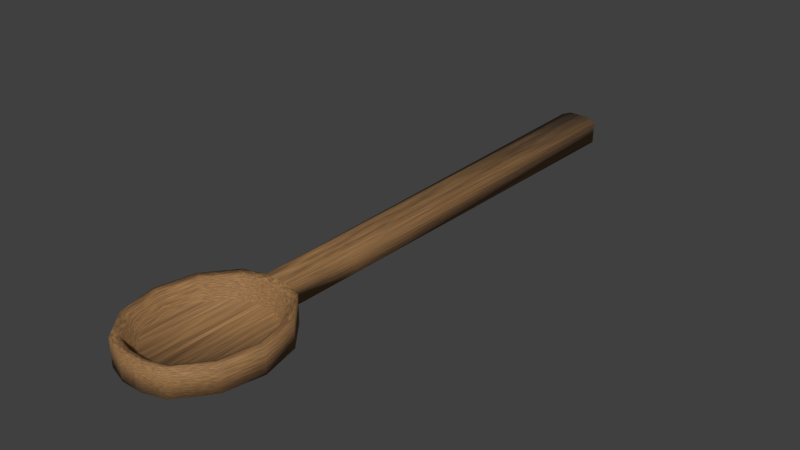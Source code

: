 # Source: cooking_spoon.blend  (saved by Blender 5.2.45; exported with 4.5.12 LTS)
import bpy
from mathutils import Matrix  # noqa: F401  (used for matrix-valued properties, if any)

bpy.ops.wm.read_factory_settings(use_empty=True)
scene = bpy.context.scene
scene.name = 'Scene'

# ---- collections
col_collection_1 = bpy.data.collections.new('Collection 1'); scene.collection.children.link(col_collection_1)

# ---- materials (node trees are filled in below, after node groups)
mat_carvedwood = bpy.data.materials.new('CarvedWood')

# ---- material node trees
mat_carvedwood.use_nodes = True; mat_carvedwood.node_tree.nodes.clear()
_N = mat_carvedwood.node_tree.nodes; _L = mat_carvedwood.node_tree.links
n0 = _N.new('ShaderNodeBsdfPrincipled'); n0.name = 'Principled BSDF'; n0.location = (-200, 100)
n0.inputs[2].default_value = 0.78
n0.inputs[10].default_value = 0.005
n1 = _N.new('ShaderNodeOutputMaterial'); n1.name = 'Material Output'; n1.location = (200, 100)
n2 = _N.new('ShaderNodeTexCoord'); n2.name = 'Texture Coordinate'; n2.location = (0, 0)
n3 = _N.new('ShaderNodeVectorMath'); n3.name = 'Vector Math'; n3.location = (0, 0)
n3.operation = 'MULTIPLY'
n3.inputs[1].default_value = (6.0, 1.0, 10.0)
n4 = _N.new('ShaderNodeTexNoise'); n4.name = 'Noise Texture'; n4.location = (0, 0)
n4.width = 160
n4.inputs[3].default_value = 3.0
n4.inputs[4].default_value = 0.7
n5 = _N.new('ShaderNodeValToRGB'); n5.name = 'Color Ramp'; n5.location = (0, 0)
while len(n5.color_ramp.elements) > 1: n5.color_ramp.elements.remove(n5.color_ramp.elements[-1])
n5.color_ramp.elements[0].position = 0.2; n5.color_ramp.elements[0].color = (0.09, 0.035, 0.012, 1.0)
_e = n5.color_ramp.elements.new(0.8); _e.color = (0.48, 0.26, 0.095, 1.0)
n6 = _N.new('ShaderNodeBump'); n6.name = 'Bump'; n6.location = (0, 0)
n6.inputs[0].default_value = 0.18
n6.inputs[1].default_value = 0.006
_L.new(n0.outputs[0], n1.inputs[0])
_L.new(n2.outputs[0], n3.inputs[0])
_L.new(n3.outputs[0], n4.inputs[0])
_L.new(n4.outputs[0], n5.inputs[0])
_L.new(n5.outputs[0], n0.inputs[0])
_L.new(n4.outputs[0], n6.inputs[3])
_L.new(n6.outputs[0], n0.inputs[5])
n1.is_active_output = True

# ---- world
world_world = bpy.data.worlds.new('World'); scene.world = world_world
world_world.use_nodes = True; world_world.node_tree.nodes.clear()
_N = world_world.node_tree.nodes; _L = world_world.node_tree.links
n0 = _N.new('ShaderNodeOutputWorld'); n0.name = 'World Output'; n0.location = (280, 0)
n1 = _N.new('ShaderNodeBackground'); n1.name = 'Background'; n1.location = (0, 0)
n1.inputs[0].default_value = (0.05088, 0.05088, 0.05088, 1.0)
n2 = _N.new('NodeFrame'); n2.name = 'Frame'; n2.location = (0, 0)
n2.label = 'Versioning: Use Nodes was removed'
n2.width = 160
n0.parent = n2
n1.parent = n2
_L.new(n1.outputs[0], n0.inputs[0])
n0.is_active_output = True
world_world.color = (0.05088, 0.05088, 0.05088)
world_world.use_sun_shadow = False
world_world.sun_shadow_jitter_overblur = 0.0
world_world.cycles.sampling_method = 'MANUAL'
world_world.cycles.sample_map_resolution = 256

# ---- meshes
me_cylinder_002 = bpy.data.meshes.new('Cylinder.002')
me_cylinder_002.from_pydata([(0.02576, 0.128, 0.03466), (-0.02576, 0.128, 0.03466), (0.02576, 0.128, 0.00533), (0.04905, -0.2121, 0.0), (0.04905, -0.2121, 0.04105), (0.08496, -0.1684, 0.0), (0.08496, -0.1684, 0.04105), (0.09811, -0.1087, 0.0), (0.09811, -0.1087, 0.04105), (0.08496, -0.04896, 0.0), (0.08496, -0.04896, 0.04105), (0.04905, -0.005256, 0.0), (-0.02576, 0.128, 0.00533), (0.04905, -0.005256, 0.04105), (-0.04905, -0.2121, 0.0), (-0.04905, -0.2121, 0.04105), (-0.08496, -0.1684, 0.0), (-0.08496, -0.1684, 0.04105), (-0.09811, -0.1087, 0.0), (-0.09811, -0.1087, 0.04105), (-0.08496, -0.04896, 0.0), (-0.08496, -0.04896, 0.04105), (-0.04905, -0.005256, 0.0), (-0.04905, -0.005256, 0.04105), (-0.01723, 0.005121, 0.0), (0.01723, 0.005121, 0.0), (0.01723, 0.005121, 0.04105), (-0.01723, 0.005121, 0.04105), (0.01723, -0.2224, 0.0), (-0.01723, -0.2224, 0.0), (-0.01723, -0.2224, 0.04105), (0.01723, -0.2224, 0.04105), (0.07571, -0.1618, 0.03779), (0.04371, -0.2008, 0.03779), (0.08742, -0.1087, 0.03779), (0.07571, -0.05546, 0.03779), (0.04371, -0.01652, 0.03779), (-0.07571, -0.1618, 0.03779), (-0.04371, -0.2008, 0.03779), (-0.08742, -0.1087, 0.03779), (-0.07571, -0.05546, 0.03779), (-0.04371, -0.01652, 0.03779), (-0.01587, -0.007444, 0.03779), (0.01587, -0.007444, 0.03779), (0.01587, -0.2099, 0.03779), (-0.01587, -0.2099, 0.03779), (0.06683, -0.1556, 0.01092), (0.03859, -0.19, 0.01092), (0.07717, -0.1087, 0.01092), (0.06683, -0.0617, 0.01092), (0.03859, -0.02732, 0.01092), (-0.06683, -0.1556, 0.01092), (-0.03859, -0.19, 0.01092), (-0.07717, -0.1087, 0.01092), (-0.06683, -0.0617, 0.01092), (-0.03859, -0.02732, 0.01092), (-0.01457, -0.01949, 0.01092), (0.01457, -0.01949, 0.01092), (0.01457, -0.1978, 0.01092), (-0.01457, -0.1978, 0.01092), (-0.01554, 0.128, 0.04003), (-0.01554, 0.128, -3.763e-05), (-0.007426, 0.005121, 0.0), (0.01554, 0.128, 0.04003), (-0.007426, 0.005121, 0.04105), (0.01554, 0.128, -3.763e-05), (0.007426, 0.005121, 0.0), (0.007426, 0.005121, 0.04105), (-0.007426, -0.007444, 0.03779), (-0.007426, -0.01949, 0.01092), (0.007426, -0.007444, 0.03779), (0.007426, -0.01949, 0.01092), (2.053e-09, -0.2224, 0.04105), (2.053e-09, -0.2224, 0.0), (2.053e-09, -0.2099, 0.03779), (2.053e-09, -0.1978, 0.01092), (2.053e-09, -0.01949, 0.01092), (2.053e-09, -0.007444, 0.03779), (2.053e-09, 0.005121, 0.04105), (0.0, 0.128, 0.04003), (2.053e-09, 0.005121, 0.0), (0.0, 0.128, -3.763e-05), (0.0, 0.7166, 0.04403), (0.0, 0.7166, -0.004039), (-0.01554, 0.7166, -0.004039), (-0.01554, 0.7166, 0.04403), (-0.0309, 0.7166, 0.03759), (-0.0309, 0.7166, 0.002401), (0.01554, 0.7166, -0.004039), (0.01554, 0.7166, 0.04403), (0.0309, 0.7166, 0.03759), (0.0309, 0.7166, 0.002401)], [], [(22, 23, 27, 24), (3, 5, 6, 4), (5, 7, 8, 6), (7, 9, 10, 8), (9, 11, 13, 10), (29, 30, 15, 14), (14, 15, 17, 16), (16, 17, 19, 18), (18, 19, 21, 20), (28, 3, 4, 31), (20, 21, 23, 22), (11, 25, 26, 13), (42, 68, 64, 27), (24, 27, 1, 12), (27, 64, 60, 1), (74, 72, 31, 44), (65, 88, 91, 2), (57, 43, 70, 71), (38, 37, 17, 15), (37, 39, 19, 17), (39, 40, 21, 19), (40, 41, 23, 21), (58, 47, 57, 71), (74, 45, 30, 72), (41, 42, 27, 23), (45, 38, 15, 30), (58, 44, 33, 47), (25, 2, 0, 26), (77, 70, 67, 78), (52, 51, 37, 38), (51, 53, 39, 37), (53, 54, 40, 39), (54, 55, 41, 40), (59, 69, 56, 52), (75, 59, 45, 74), (33, 4, 6, 32), (55, 56, 42, 41), (59, 52, 38, 45), (35, 10, 13, 36), (79, 63, 89, 82), (43, 26, 67, 70), (56, 69, 68, 42), (62, 24, 12, 61), (76, 77, 68, 69), (77, 78, 64, 68), (46, 32, 34, 48), (44, 31, 4, 33), (78, 79, 60, 64), (76, 71, 70, 77), (2, 91, 90, 0), (32, 6, 8, 34), (66, 65, 2, 25), (50, 36, 43, 57), (26, 0, 63, 67), (61, 12, 87, 84), (12, 1, 86, 87), (62, 61, 81, 80), (51, 55, 54, 53), (52, 56, 55, 51), (75, 76, 69, 59), (34, 8, 10, 35), (24, 62, 80, 73, 29), (30, 29, 73, 72), (0, 90, 89, 63), (1, 60, 85, 86), (79, 82, 85, 60), (48, 34, 35, 49), (47, 46, 50, 57), (36, 13, 26, 43), (46, 48, 49, 50), (47, 33, 32, 46), (61, 84, 83, 81), (49, 35, 36, 50), (65, 81, 83, 88), (78, 67, 63, 79), (91, 88, 83, 84, 87, 86, 85, 82, 89, 90), (75, 74, 44, 58), (31, 72, 73, 28), (75, 58, 71, 76), (9, 7, 5), (66, 80, 81, 65), (22, 14, 16, 20), (22, 24, 29, 14), (66, 25, 28, 73, 80), (25, 11, 3, 28), (11, 9, 5, 3), (20, 16, 18)])
me_cylinder_002.polygons.foreach_set('use_smooth', [True] * 87)
_uv = me_cylinder_002.uv_layers.new(name='UVMap')
_uv.uv.foreach_set('vector', [0.3204, 0.9084, 0.3671, 0.9084, 0.3671, 0.9907, 0.3204, 0.9907, 0.841, 0.6053, 0.841, 0.5125, 0.8877, 0.5125, 0.8877, 0.6053, 0.9372, 0.3593, 0.9372, 0.2351, 0.9839, 0.2351, 0.9839, 0.3593, 0.9372, 0.2351, 0.9372, 0.1064, 0.9839, 0.1064, 0.9839, 0.2351, 0.9372, 0.1064, 0.9372, 0.007605, 0.9839, 0.007605, 0.9839, 0.1064, 0.841, 0.7766, 0.8877, 0.7766, 0.8877, 0.8588, 0.841, 0.8588, 0.841, 0.8588, 0.8877, 0.8588, 0.8877, 0.9516, 0.841, 0.9516, 0.9484, 0.8642, 0.9017, 0.8642, 0.9017, 0.74, 0.9484, 0.74, 0.9484, 0.74, 0.9017, 0.74, 0.9017, 0.6113, 0.9484, 0.6113, 0.841, 0.6875, 0.841, 0.6053, 0.8877, 0.6053, 0.8877, 0.6875, 0.9484, 0.6113, 0.9017, 0.6113, 0.9017, 0.5125, 0.9484, 0.5125, 0.2243, 0.9924, 0.2243, 0.9102, 0.271, 0.9102, 0.271, 0.9924, 0.4967, 0.2685, 0.502, 0.2895, 0.4782, 0.2965, 0.4721, 0.272, 0.2103, 0.9046, 0.165, 0.8924, 0.1157, 0.7679, 0.1481, 0.7767, 0.3064, 0.895, 0.283, 0.895, 0.283, 0.7867, 0.2947, 0.7868, 0.8889, 0.1968, 0.9126, 0.1899, 0.9232, 0.2329, 0.8987, 0.2364, 0.3437, 0.6191, 0.3437, 0.7493, 0.3262, 0.7492, 0.3321, 0.619, 0.447, 0.6631, 0.4164, 0.6665, 0.4164, 0.6447, 0.447, 0.6447, 0.8448, 0.09273, 0.7516, 0.03427, 0.7581, 0.007605, 0.8628, 0.07321, 0.7516, 0.03427, 0.6439, 0.03427, 0.6372, 0.007605, 0.7581, 0.007605, 0.6439, 0.03427, 0.5506, 0.09273, 0.5326, 0.07321, 0.6372, 0.007605, 0.5506, 0.09273, 0.4967, 0.194, 0.4721, 0.1869, 0.5326, 0.07321, 0.827, 0.6925, 0.827, 0.7568, 0.4901, 0.7905, 0.4857, 0.7727, 0.8889, 0.1968, 0.8791, 0.1572, 0.902, 0.1469, 0.9126, 0.1899, 0.4967, 0.194, 0.4967, 0.2685, 0.4721, 0.272, 0.4721, 0.1869, 0.8791, 0.1572, 0.8448, 0.09273, 0.8628, 0.07321, 0.902, 0.1469, 0.447, 0.8289, 0.4164, 0.8256, 0.4164, 0.7536, 0.447, 0.7669, 0.1017, 0.5125, 0.03939, 0.6405, 0.007006, 0.6492, 0.05634, 0.5248, 0.5065, 0.3081, 0.5111, 0.3266, 0.4873, 0.3335, 0.4827, 0.315, 0.8279, 0.1114, 0.7456, 0.05974, 0.7516, 0.03427, 0.8448, 0.09273, 0.993, 0.5242, 0.993, 0.6255, 0.9624, 0.6272, 0.9624, 0.5125, 0.993, 0.6255, 0.993, 0.7232, 0.9624, 0.7379, 0.9624, 0.6272, 0.5682, 0.1114, 0.5206, 0.2007, 0.4967, 0.194, 0.5506, 0.09273, 0.809, 0.6198, 0.4765, 0.7356, 0.4721, 0.7178, 0.7794, 0.5641, 0.447, 0.8666, 0.447, 0.9042, 0.4164, 0.9076, 0.4164, 0.8666, 0.8987, 0.3109, 0.9232, 0.3181, 0.8628, 0.4317, 0.8449, 0.4122, 0.447, 0.5258, 0.447, 0.5878, 0.4164, 0.5845, 0.4164, 0.5125, 0.447, 0.9042, 0.447, 0.9663, 0.4164, 0.9795, 0.4164, 0.9076, 0.6439, 0.4706, 0.6373, 0.4973, 0.5326, 0.4317, 0.5506, 0.4122, 0.2654, 0.7867, 0.2477, 0.7867, 0.2477, 0.6565, 0.2654, 0.6565, 0.5163, 0.3477, 0.4934, 0.358, 0.4873, 0.3335, 0.5111, 0.3266, 0.447, 0.5878, 0.447, 0.6063, 0.4164, 0.6063, 0.4164, 0.5845, 0.3791, 0.5125, 0.4024, 0.5125, 0.3907, 0.619, 0.3791, 0.6191, 0.447, 0.6255, 0.4164, 0.6255, 0.4164, 0.6063, 0.447, 0.6063, 0.5065, 0.3081, 0.4827, 0.315, 0.4782, 0.2965, 0.502, 0.2895, 0.9624, 0.7648, 0.993, 0.7531, 0.993, 0.8678, 0.9624, 0.8661, 0.8987, 0.2364, 0.9232, 0.2329, 0.9232, 0.3181, 0.8987, 0.3109, 0.2654, 0.895, 0.2654, 0.7867, 0.283, 0.7867, 0.283, 0.895, 0.447, 0.6255, 0.447, 0.6447, 0.4164, 0.6447, 0.4164, 0.6255, 0.03939, 0.6405, 0.07137, 0.7652, 0.03251, 0.7757, 0.007006, 0.6492, 0.8449, 0.4122, 0.8628, 0.4317, 0.7581, 0.4973, 0.7516, 0.4706, 0.3437, 0.5125, 0.3437, 0.6191, 0.3321, 0.619, 0.3204, 0.5125, 0.447, 0.7252, 0.4164, 0.7384, 0.4164, 0.6665, 0.447, 0.6631, 0.2243, 0.895, 0.236, 0.7868, 0.2477, 0.7867, 0.2477, 0.895, 0.3791, 0.6191, 0.3907, 0.619, 0.3966, 0.7492, 0.3791, 0.7493, 0.1481, 0.7767, 0.1157, 0.7679, 0.1412, 0.6414, 0.18, 0.6519, 0.3791, 0.5125, 0.3791, 0.6191, 0.3614, 0.6191, 0.3614, 0.5125, 0.6971, 0.5125, 0.4721, 0.6535, 0.5197, 0.5641, 0.602, 0.5125, 0.7794, 0.5641, 0.4721, 0.7178, 0.4721, 0.6535, 0.6971, 0.5125, 0.818, 0.6561, 0.4811, 0.7541, 0.4765, 0.7356, 0.809, 0.6198, 0.7516, 0.4706, 0.7581, 0.4973, 0.6373, 0.4973, 0.6439, 0.4706, 0.4581, 0.272, 0.4521, 0.2964, 0.4475, 0.315, 0.01762, 0.1899, 0.02823, 0.1469, 0.8877, 0.7766, 0.841, 0.7766, 0.841, 0.7321, 0.8877, 0.7321, 0.236, 0.7868, 0.2302, 0.6566, 0.2477, 0.6565, 0.2477, 0.7867, 0.2947, 0.7868, 0.283, 0.7867, 0.283, 0.6565, 0.3005, 0.6566, 0.2654, 0.7867, 0.2654, 0.6565, 0.283, 0.6565, 0.283, 0.7867, 0.9624, 0.8661, 0.993, 0.8678, 0.993, 0.9785, 0.9624, 0.9638, 0.827, 0.7568, 0.7794, 0.8461, 0.5197, 0.8461, 0.4901, 0.7905, 0.5506, 0.4122, 0.5326, 0.4317, 0.4934, 0.358, 0.5163, 0.3477, 0.7794, 0.8461, 0.6971, 0.8978, 0.602, 0.8978, 0.5197, 0.8461, 0.8755, 0.304, 0.8987, 0.3109, 0.8449, 0.4122, 0.828, 0.3934, 0.3791, 0.6191, 0.3791, 0.7493, 0.3614, 0.7493, 0.3614, 0.6191, 0.6505, 0.445, 0.6439, 0.4706, 0.5506, 0.4122, 0.5682, 0.3934, 0.3437, 0.6191, 0.3614, 0.6191, 0.3614, 0.7493, 0.3437, 0.7493, 0.2654, 0.895, 0.2477, 0.895, 0.2477, 0.7867, 0.2654, 0.7867, 0.3262, 0.7492, 0.3437, 0.7493, 0.3614, 0.7493, 0.3791, 0.7493, 0.3966, 0.7492, 0.1412, 0.6414, 0.283, 0.6565, 0.2654, 0.6565, 0.2477, 0.6565, 0.2302, 0.6566, 0.447, 0.8666, 0.4164, 0.8666, 0.4164, 0.8256, 0.447, 0.8289, 0.8877, 0.6875, 0.8877, 0.7321, 0.841, 0.7321, 0.841, 0.6875, 0.818, 0.6561, 0.827, 0.6925, 0.4857, 0.7727, 0.4811, 0.7541, 0.293, 0.4973, 0.1721, 0.4973, 0.06744, 0.4317, 0.3437, 0.5125, 0.3614, 0.5125, 0.3614, 0.6191, 0.3437, 0.6191, 0.4581, 0.1869, 0.06744, 0.07322, 0.1721, 0.007607, 0.3977, 0.07321, 0.4581, 0.1869, 0.4581, 0.272, 0.02823, 0.1469, 0.06744, 0.07322, 0.4429, 0.3335, 0.4369, 0.358, 0.007006, 0.233, 0.01762, 0.1899, 0.4475, 0.315, 0.4369, 0.358, 0.3977, 0.4317, 0.007006, 0.3181, 0.007006, 0.233, 0.3977, 0.4317, 0.293, 0.4973, 0.06744, 0.4317, 0.007006, 0.3181, 0.3977, 0.07321, 0.1721, 0.007607, 0.293, 0.007605])
me_cylinder_002.materials.append(mat_carvedwood)
me_cylinder_002.use_remesh_preserve_volume = False
me_cylinder_002.use_remesh_preserve_attributes = False
me_cylinder_002.use_mirror_vertex_groups = False
me_cylinder_002.update()

# ---- objects
ob_panwood = bpy.data.objects.new('PanWood', me_cylinder_002)

# ---- transforms, parenting, visibility, modifiers, constraints
ob_panwood.location = (0.0, -0.2528, 0.0)
ob_panwood.lineart.crease_threshold = 0.0

# ---- collection membership
scene.collection.objects.link(ob_panwood)

# ---- scene / render settings (as saved in the file)
scene.frame_start = 1; scene.frame_end = 250; scene.frame_set(1)
scene.render.engine = 'BLENDER_EEVEE_NEXT'
scene.render.resolution_percentage = 50
scene.render.dither_intensity = 0.0
scene.render.bake_type = 'DISPLACEMENT'
scene.render.bake_bias = 0.0
scene.render.bake_samples = 0
scene.cycles.use_denoising = False
scene.cycles.samples = 10
scene.cycles.sampling_pattern = 'TABULATED_SOBOL'
scene.cycles.light_sampling_threshold = 0.0
scene.cycles.use_adaptive_sampling = False
scene.cycles.use_light_tree = False
scene.cycles.blur_glossy = 0.0
scene.cycles.pixel_filter_type = 'GAUSSIAN'
scene.cycles.sample_clamp_indirect = 0.0
scene.eevee.fast_gi_thickness_near = 0.1
scene.eevee.fast_gi_thickness_far = 0.0
scene.view_settings.view_transform = 'Standard'
bpy.context.view_layer.update()

# ---- added for rendering (the .blend has no active camera and no usable light): camera, sun
cam_auto = bpy.data.cameras.new('AutoCamera')
cam_auto.lens = 50.0
cam_auto.sensor_width = 36.0
cam_auto.clip_end = 1000.0
ob_auto_camera = bpy.data.objects.new('AutoCamera', cam_auto)
scene.collection.objects.link(ob_auto_camera)
ob_auto_camera.location = (0.888716, -1.07212, 0.730969)
ob_auto_camera.rotation_euler = (1.09748, -7.21219e-08, 0.694738)
scene.camera = ob_auto_camera
light_auto_sun = bpy.data.lights.new('AutoSun', 'SUN')
light_auto_sun.energy = 3.0
light_auto_sun.angle = 0.0523599
ob_auto_sun = bpy.data.objects.new('AutoSun', light_auto_sun)
scene.collection.objects.link(ob_auto_sun)
ob_auto_sun.rotation_euler = (0.872665, 0.174533, 0.523599)
bpy.context.view_layer.update()
